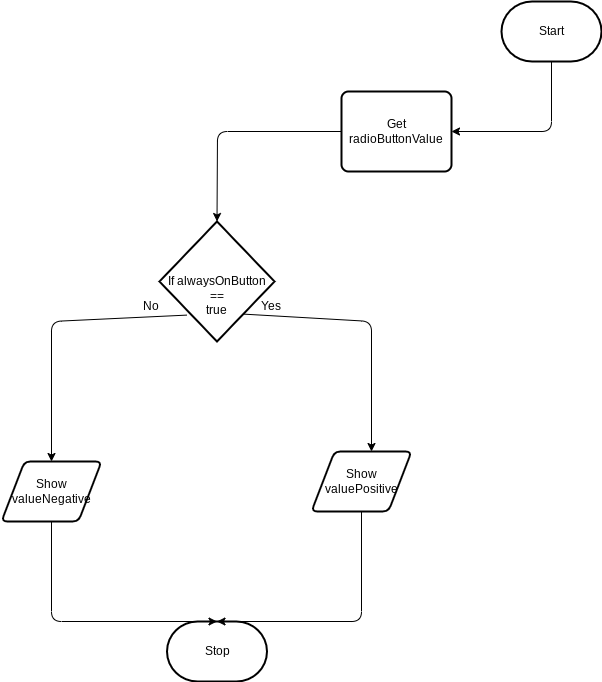

The diagram above was exported from draw.io. Its source (the exported page's mxGraphModel, read from the mxfile embedded in the PNG):
<mxGraphModel dx="819" dy="431" grid="1" gridSize="10" guides="1" tooltips="1" connect="1" arrows="1" fold="1" page="1" pageScale="1" pageWidth="850" pageHeight="1100" math="0" shadow="0">
  <root>
    <mxCell id="0" />
    <mxCell id="1" parent="0" />
    <mxCell id="5" style="edgeStyle=none;html=1;entryX=1;entryY=0.5;entryDx=0;entryDy=0;" parent="1" source="6" target="9" edge="1">
      <mxGeometry relative="1" as="geometry">
        <mxPoint x="790" y="170" as="targetPoint" />
        <Array as="points">
          <mxPoint x="760" y="160" />
        </Array>
      </mxGeometry>
    </mxCell>
    <mxCell id="6" value="Start" style="strokeWidth=2;html=1;shape=mxgraph.flowchart.terminator;whiteSpace=wrap;" parent="1" vertex="1">
      <mxGeometry x="710" y="30" width="100" height="60" as="geometry" />
    </mxCell>
    <mxCell id="7" value="Stop" style="strokeWidth=2;html=1;shape=mxgraph.flowchart.terminator;whiteSpace=wrap;" parent="1" vertex="1">
      <mxGeometry x="375.5" y="650" width="100" height="60" as="geometry" />
    </mxCell>
    <mxCell id="26" style="edgeStyle=none;html=1;entryX=0.5;entryY=0;entryDx=0;entryDy=0;entryPerimeter=0;" parent="1" source="9" target="14" edge="1">
      <mxGeometry relative="1" as="geometry">
        <Array as="points">
          <mxPoint x="426" y="160" />
        </Array>
      </mxGeometry>
    </mxCell>
    <mxCell id="9" value="Get radioButtonValue" style="rounded=1;whiteSpace=wrap;html=1;absoluteArcSize=1;arcSize=14;strokeWidth=2;" parent="1" vertex="1">
      <mxGeometry x="550" y="120" width="110" height="80" as="geometry" />
    </mxCell>
    <mxCell id="12" style="edgeStyle=none;html=1;entryX=0.6;entryY=0;entryDx=0;entryDy=0;entryPerimeter=0;exitX=0;exitY=0.75;exitDx=0;exitDy=0;" parent="1" source="16" target="21" edge="1">
      <mxGeometry relative="1" as="geometry">
        <mxPoint x="551.5" y="310" as="targetPoint" />
        <Array as="points">
          <mxPoint x="580" y="350" />
        </Array>
      </mxGeometry>
    </mxCell>
    <mxCell id="29" style="edgeStyle=none;html=1;exitX=0.238;exitY=0.78;exitDx=0;exitDy=0;exitPerimeter=0;" edge="1" parent="1" source="14">
      <mxGeometry relative="1" as="geometry">
        <mxPoint x="260" y="490" as="targetPoint" />
        <Array as="points">
          <mxPoint x="260" y="350" />
        </Array>
      </mxGeometry>
    </mxCell>
    <mxCell id="14" value="&lt;br&gt;&lt;br&gt;If alwaysOnButton&lt;br&gt;==&lt;br&gt;true" style="strokeWidth=2;html=1;shape=mxgraph.flowchart.decision;whiteSpace=wrap;" parent="1" vertex="1">
      <mxGeometry x="368" y="250" width="115" height="120" as="geometry" />
    </mxCell>
    <mxCell id="16" value="Yes" style="text;strokeColor=none;align=center;fillColor=none;html=1;verticalAlign=middle;whiteSpace=wrap;rounded=0;" parent="1" vertex="1">
      <mxGeometry x="450" y="320" width="60" height="30" as="geometry" />
    </mxCell>
    <mxCell id="33" style="edgeStyle=none;html=1;entryX=0.5;entryY=0;entryDx=0;entryDy=0;entryPerimeter=0;" edge="1" parent="1" source="21" target="7">
      <mxGeometry relative="1" as="geometry">
        <Array as="points">
          <mxPoint x="570" y="650" />
        </Array>
      </mxGeometry>
    </mxCell>
    <mxCell id="21" value="Show valuePositive" style="shape=parallelogram;html=1;strokeWidth=2;perimeter=parallelogramPerimeter;whiteSpace=wrap;rounded=1;arcSize=12;size=0.23;" parent="1" vertex="1">
      <mxGeometry x="520" y="480" width="100" height="60" as="geometry" />
    </mxCell>
    <mxCell id="30" value="No" style="text;strokeColor=none;align=center;fillColor=none;html=1;verticalAlign=middle;whiteSpace=wrap;rounded=0;" vertex="1" parent="1">
      <mxGeometry x="330" y="320" width="60" height="30" as="geometry" />
    </mxCell>
    <mxCell id="32" style="edgeStyle=none;html=1;entryX=0.5;entryY=0;entryDx=0;entryDy=0;entryPerimeter=0;" edge="1" parent="1" source="31" target="7">
      <mxGeometry relative="1" as="geometry">
        <Array as="points">
          <mxPoint x="260" y="650" />
        </Array>
      </mxGeometry>
    </mxCell>
    <mxCell id="31" value="Show valueNegative" style="shape=parallelogram;html=1;strokeWidth=2;perimeter=parallelogramPerimeter;whiteSpace=wrap;rounded=1;arcSize=12;size=0.23;" vertex="1" parent="1">
      <mxGeometry x="210" y="490" width="100" height="60" as="geometry" />
    </mxCell>
  </root>
</mxGraphModel>